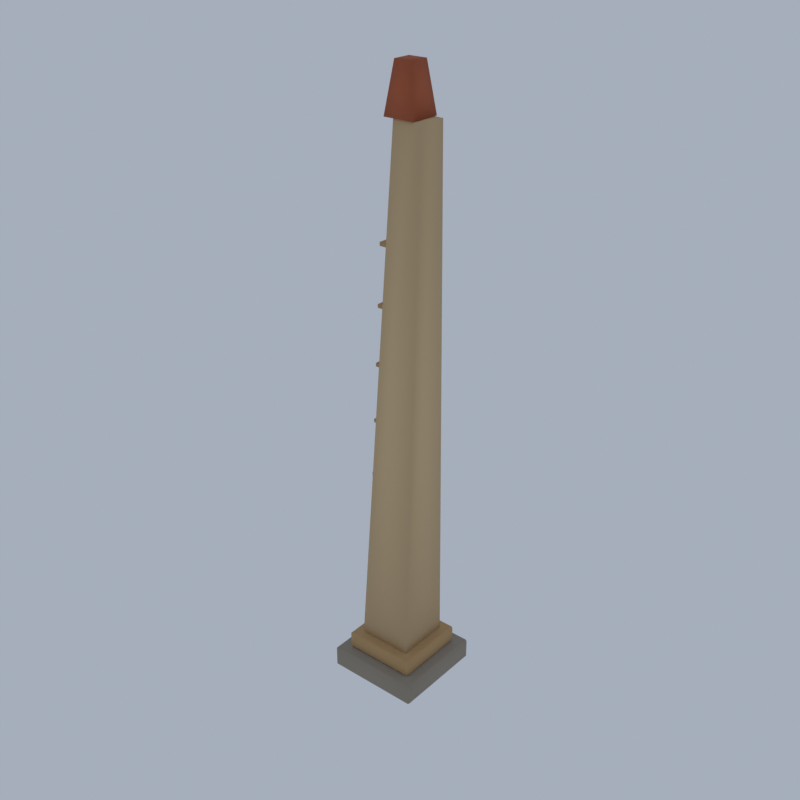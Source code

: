# Source: LM14_03_sand_obelisk_03.blend  (saved by Blender 5.2.45; exported with 4.5.12 LTS)
import bpy
from mathutils import Matrix  # noqa: F401  (used for matrix-valued properties, if any)

bpy.ops.wm.read_factory_settings(use_empty=True)
scene = bpy.context.scene
scene.name = 'Scene'

# ---- collections
col_collection = bpy.data.collections.new('Collection'); scene.collection.children.link(col_collection)

# ---- materials (node trees are filled in below, after node groups)
mat_vh_f_stone_limestone = bpy.data.materials.new('vh_f_stone|Limestone')
mat_vh_f_stone_limestone.diffuse_color = (0.3112, 0.2674, 0.2084, 1.0)
mat_vh_f_sandd_sandstone = bpy.data.materials.new('vh_f_sandd|Sandstone')
mat_vh_f_sandd_sandstone.diffuse_color = (0.4995, 0.3112, 0.139, 1.0)
mat_vh_f_sand_sandstone = bpy.data.materials.new('vh_f_sand|Sandstone')
mat_vh_f_sand_sandstone.diffuse_color = (0.6661, 0.4762, 0.259, 1.0)
mat_vh_f_red_sandstone = bpy.data.materials.new('vh_f_red|Sandstone')
mat_vh_f_red_sandstone.diffuse_color = (0.4313, 0.1062, 0.04145, 1.0)

# ---- material node trees
mat_vh_f_stone_limestone.use_nodes = True; mat_vh_f_stone_limestone.node_tree.nodes.clear()
_N = mat_vh_f_stone_limestone.node_tree.nodes; _L = mat_vh_f_stone_limestone.node_tree.links
n0 = _N.new('ShaderNodeBsdfPrincipled'); n0.name = 'Principled BSDF'; n0.location = (-200, 100)
n0.inputs[0].default_value = (0.3112, 0.2674, 0.2084, 1.0)
n0.inputs[2].default_value = 0.92
n0.inputs[10].default_value = 0.005
n1 = _N.new('ShaderNodeOutputMaterial'); n1.name = 'Material Output'; n1.location = (200, 100)
_L.new(n0.outputs[0], n1.inputs[0])
n1.is_active_output = True
mat_vh_f_sandd_sandstone.use_nodes = True; mat_vh_f_sandd_sandstone.node_tree.nodes.clear()
_N = mat_vh_f_sandd_sandstone.node_tree.nodes; _L = mat_vh_f_sandd_sandstone.node_tree.links
n0 = _N.new('ShaderNodeBsdfPrincipled'); n0.name = 'Principled BSDF'; n0.location = (-200, 100)
n0.inputs[0].default_value = (0.4995, 0.3112, 0.139, 1.0)
n0.inputs[2].default_value = 0.95
n0.inputs[10].default_value = 0.005
n1 = _N.new('ShaderNodeOutputMaterial'); n1.name = 'Material Output'; n1.location = (200, 100)
_L.new(n0.outputs[0], n1.inputs[0])
n1.is_active_output = True
mat_vh_f_sand_sandstone.use_nodes = True; mat_vh_f_sand_sandstone.node_tree.nodes.clear()
_N = mat_vh_f_sand_sandstone.node_tree.nodes; _L = mat_vh_f_sand_sandstone.node_tree.links
n0 = _N.new('ShaderNodeBsdfPrincipled'); n0.name = 'Principled BSDF'; n0.location = (-200, 100)
n0.inputs[0].default_value = (0.6661, 0.4762, 0.259, 1.0)
n0.inputs[2].default_value = 0.95
n0.inputs[10].default_value = 0.005
n1 = _N.new('ShaderNodeOutputMaterial'); n1.name = 'Material Output'; n1.location = (200, 100)
_L.new(n0.outputs[0], n1.inputs[0])
n1.is_active_output = True
mat_vh_f_red_sandstone.use_nodes = True; mat_vh_f_red_sandstone.node_tree.nodes.clear()
_N = mat_vh_f_red_sandstone.node_tree.nodes; _L = mat_vh_f_red_sandstone.node_tree.links
n0 = _N.new('ShaderNodeBsdfPrincipled'); n0.name = 'Principled BSDF'; n0.location = (-200, 100)
n0.inputs[0].default_value = (0.4313, 0.1062, 0.04145, 1.0)
n0.inputs[2].default_value = 0.95
n0.inputs[10].default_value = 0.005
n1 = _N.new('ShaderNodeOutputMaterial'); n1.name = 'Material Output'; n1.location = (200, 100)
_L.new(n0.outputs[0], n1.inputs[0])
n1.is_active_output = True

# ---- world
world_world = bpy.data.worlds.new('World'); scene.world = world_world
world_world.use_nodes = True; world_world.node_tree.nodes.clear()
_N = world_world.node_tree.nodes; _L = world_world.node_tree.links
n0 = _N.new('ShaderNodeOutputWorld'); n0.name = 'World Output'; n0.location = (200, 100)
n1 = _N.new('ShaderNodeBackground'); n1.name = 'Background'; n1.location = (-200, 100)
n1.inputs[0].default_value = (0.42, 0.47, 0.55, 1.0)
n1.inputs[1].default_value = 0.9
_L.new(n1.outputs[0], n0.inputs[0])
n0.is_active_output = True
world_world.color = (0.05088, 0.05088, 0.05088)
world_world.sun_shadow_jitter_overblur = 0.0

# ---- meshes
me_sand_obelisk = bpy.data.meshes.new('sand_obelisk')
me_sand_obelisk.from_pydata([(-4.291, -4.55, 0.2537), (-4.291, -4.75, 0.4767), (-4.491, -4.55, 0.4767), (-4.291, -4.75, 2.26), (-4.291, -4.55, 2.483), (-4.491, -4.55, 2.26), (-4.291, 4.55, 0.2537), (-4.491, 4.55, 0.4767), (-4.291, 4.75, 0.4767), (-4.291, 4.55, 2.483), (-4.291, 4.75, 2.26), (-4.491, 4.55, 2.26), (4.809, -4.55, 0.2537), (5.009, -4.55, 0.4767), (4.809, -4.75, 0.4767), (4.809, -4.55, 2.483), (4.809, -4.75, 2.26), (5.009, -4.55, 2.26), (4.809, 4.55, 0.2537), (4.809, 4.75, 0.4767), (5.009, 4.55, 0.4767), (4.809, 4.55, 2.483), (5.009, 4.55, 2.26), (4.809, 4.75, 2.26), (-2.969, -1.133, 0.305), (-2.295, 0.3341, 0.1813), (-4.0, 0.8151, 0.1127), (-4.776, -0.613, 0.2883), (-2.658, -1.146, 1.793), (-2.075, -0.2483, 1.956), (-3.367, 0.9953, 1.58), (-4.533, -0.4498, 1.818), (2.519, -4.136, 0.2415), (2.878, -1.806, 0.5146), (0.1711, -1.76, 0.3298), (0.7619, -3.496, 0.4324), (2.144, -3.734, 1.687), (2.808, -2.347, 1.799), (0.9142, -1.557, 1.37), (0.6564, -3.991, 1.794), (-2.819, 1.74, 0.5562), (-2.014, 3.214, 0.1545), (-2.855, 3.925, 0.2788), (-3.947, 2.045, 0.3277), (-2.657, 1.788, 1.716), (-2.295, 3.201, 2.152), (-2.783, 3.624, 2.011), (-3.442, 2.584, 1.687), (-3.241, -3.5, 2.483), (-3.241, -3.7, 2.706), (-3.441, -3.5, 2.706), (-3.241, -3.7, 4.044), (-3.241, -3.5, 4.267), (-3.441, -3.5, 4.044), (-3.241, 3.5, 2.483), (-3.441, 3.5, 2.706), (-3.241, 3.7, 2.706), (-3.241, 3.5, 4.267), (-3.241, 3.7, 4.044), (-3.441, 3.5, 4.044), (3.759, -3.5, 2.483), (3.959, -3.5, 2.706), (3.759, -3.7, 2.706), (3.759, -3.5, 4.267), (3.759, -3.7, 4.044), (3.959, -3.5, 4.044), (3.759, 3.5, 2.483), (3.759, 3.7, 2.706), (3.959, 3.5, 2.706), (3.759, 3.5, 4.267), (3.959, 3.5, 4.044), (3.759, 3.7, 4.044), (-2.141, -2.4, 5.66), (2.659, -2.4, 5.66), (2.659, 2.4, 5.66), (-2.141, 2.4, 5.66), (-2.141, -2.4, 5.994), (2.659, -2.4, 5.994), (2.659, 2.4, 5.994), (-2.141, 2.4, 5.994), (-1.991, -2.25, 11.23), (2.509, -2.25, 11.23), (2.509, 2.25, 11.23), (-1.991, 2.25, 11.23), (-1.991, -2.25, 11.57), (2.509, -2.25, 11.57), (2.509, 2.25, 11.57), (-1.991, 2.25, 11.57), (-1.841, -2.1, 16.81), (2.359, -2.1, 16.81), (2.359, 2.1, 16.81), (-1.841, 2.1, 16.81), (-1.841, -2.1, 17.14), (2.359, -2.1, 17.14), (2.359, 2.1, 17.14), (-1.841, 2.1, 17.14), (-1.691, -1.95, 22.38), (2.209, -1.95, 22.38), (2.209, 1.95, 22.38), (-1.691, 1.95, 22.38), (-1.691, -1.95, 22.71), (2.209, -1.95, 22.71), (2.209, 1.95, 22.71), (-1.691, 1.95, 22.71), (-1.541, -1.8, 27.95), (2.059, -1.8, 27.95), (2.059, 1.8, 27.95), (-1.541, 1.8, 27.95), (-1.541, -1.8, 28.29), (2.059, -1.8, 28.29), (2.059, 1.8, 28.29), (-1.541, 1.8, 28.29), (-1.391, -1.65, 33.53), (1.909, -1.65, 33.53), (1.909, 1.65, 33.53), (-1.391, 1.65, 33.53), (-1.391, -1.65, 33.86), (1.909, -1.65, 33.86), (1.909, 1.65, 33.86), (-1.391, 1.65, 33.86), (-1.241, -1.5, 39.1), (1.759, -1.5, 39.1), (1.759, 1.5, 39.1), (-1.241, 1.5, 39.1), (-1.241, -1.5, 39.43), (1.759, -1.5, 39.43), (1.759, 1.5, 39.43), (-1.241, 1.5, 39.43), (-1.091, -1.35, 44.67), (1.609, -1.35, 44.67), (1.609, 1.35, 44.67), (-1.091, 1.35, 44.67), (-1.091, -1.35, 45.01), (1.609, -1.35, 45.01), (1.609, 1.35, 45.01), (-1.091, 1.35, 45.01), (0.82, 0.2873, 9.171), (0.8542, 0.1933, 9.283), (0.726, 0.2531, 9.283), (0.8542, 0.1933, 11.29), (0.82, 0.2873, 11.4), (0.726, 0.2531, 11.29), (0.5464, 1.039, 9.171), (0.4524, 1.005, 9.283), (0.5122, 1.133, 9.283), (0.5464, 1.039, 11.4), (0.5122, 1.133, 11.29), (0.4524, 1.005, 11.29), (1.572, 0.5609, 9.171), (1.666, 0.5951, 9.283), (1.606, 0.467, 9.283), (1.572, 0.5609, 11.4), (1.606, 0.467, 11.29), (1.666, 0.5951, 11.29), (1.298, 1.313, 9.171), (1.264, 1.407, 9.283), (1.392, 1.347, 9.283), (1.298, 1.313, 11.4), (1.392, 1.347, 11.29), (1.264, 1.407, 11.29), (0.72, 0.1873, 15.86), (0.7542, 0.09335, 15.97), (0.626, 0.1531, 15.97), (0.7542, 0.09335, 17.98), (0.72, 0.1873, 18.09), (0.626, 0.1531, 17.98), (0.4464, 0.9391, 15.86), (0.3524, 0.9049, 15.97), (0.4122, 1.033, 15.97), (0.4464, 0.9391, 18.09), (0.4122, 1.033, 17.98), (0.3524, 0.9049, 17.98), (1.472, 0.4609, 15.86), (1.566, 0.4951, 15.97), (1.506, 0.367, 15.97), (1.472, 0.4609, 18.09), (1.506, 0.367, 17.98), (1.566, 0.4951, 17.98), (1.198, 1.213, 15.86), (1.164, 1.307, 15.97), (1.292, 1.247, 15.97), (1.198, 1.213, 18.09), (1.292, 1.247, 17.98), (1.164, 1.307, 17.98), (-2.906, 0.221, 0.07754), (-1.755, 0.9947, 0.5228), (-3.21, 2.938, 0.09145), (-5.009, 2.191, 0.0), (-3.876, 0.6555, 1.859), (-2.146, 0.9163, 2.089), (-2.988, 3.292, 1.539), (-4.753, 2.352, 1.673), (3.645, -2.985, 0.06031), (4.207, -1.045, 0.3993), (2.538, -0.3134, 0.2537), (1.56, -2.601, 0.02464), (3.731, -3.051, 1.487), (4.285, -0.9842, 1.751), (2.847, -0.8523, 1.663), (2.557, -2.084, 1.621), (1.666, 0.02896, 0.435), (3.939, 1.345, 0.3868), (2.306, 3.099, 0.3229), (0.2983, 2.42, 0.2596), (1.917, 0.7222, 1.108), (2.825, 1.449, 1.31), (1.981, 3.034, 1.281), (1.329, 1.873, 1.4), (-2.439, -2.7, 4.372), (2.957, -2.7, 4.162), (2.957, 2.7, 4.162), (-2.439, 2.7, 4.372), (0.4653, -1.4, 55.56), (3.264, -1.4, 55.46), (3.264, 1.4, 55.46), (0.4653, 1.4, 55.56), (-0.4409, -1.5, 55.54), (2.559, -1.5, 55.54), (2.559, 1.5, 55.54), (-0.4409, 1.5, 55.54), (0.1591, -0.9, 60.0), (1.959, -0.9, 60.0), (1.959, 0.9, 60.0), (0.1591, 0.9, 60.0)], [], [(0, 1, 2), (3, 4, 5), (6, 7, 8), (9, 10, 11), (12, 13, 14), (15, 16, 17), (18, 19, 20), (21, 22, 23), (6, 0, 2, 7), (1, 3, 5, 2), (4, 9, 11, 5), (10, 8, 7, 11), (18, 6, 8, 19), (9, 21, 23, 10), (22, 20, 19, 23), (12, 18, 20, 13), (21, 15, 17, 22), (16, 14, 13, 17), (0, 12, 14, 1), (15, 4, 3, 16), (6, 18, 12, 0), (2, 5, 11, 7), (14, 16, 3, 1), (21, 9, 4, 15), (8, 10, 23, 19), (20, 22, 17, 13), (24, 27, 26, 25), (28, 29, 30, 31), (24, 25, 29, 28), (25, 26, 30, 29), (26, 27, 31, 30), (27, 24, 28, 31), (32, 35, 34, 33), (36, 37, 38, 39), (32, 33, 37, 36), (33, 34, 38, 37), (34, 35, 39, 38), (35, 32, 36, 39), (40, 43, 42, 41), (44, 45, 46, 47), (40, 41, 45, 44), (41, 42, 46, 45), (42, 43, 47, 46), (43, 40, 44, 47), (48, 49, 50), (51, 52, 53), (54, 55, 56), (57, 58, 59), (60, 61, 62), (63, 64, 65), (66, 67, 68), (69, 70, 71), (54, 48, 50, 55), (49, 51, 53, 50), (52, 57, 59, 53), (58, 56, 55, 59), (66, 54, 56, 67), (57, 69, 71, 58), (70, 68, 67, 71), (60, 66, 68, 61), (69, 63, 65, 70), (64, 62, 61, 65), (48, 60, 62, 49), (63, 52, 51, 64), (54, 66, 60, 48), (50, 53, 59, 55), (62, 64, 51, 49), (69, 57, 52, 63), (56, 58, 71, 67), (68, 70, 65, 61), (72, 75, 74, 73), (76, 77, 78, 79), (72, 73, 77, 76), (73, 74, 78, 77), (74, 75, 79, 78), (75, 72, 76, 79), (80, 83, 82, 81), (84, 85, 86, 87), (80, 81, 85, 84), (81, 82, 86, 85), (82, 83, 87, 86), (83, 80, 84, 87), (88, 91, 90, 89), (92, 93, 94, 95), (88, 89, 93, 92), (89, 90, 94, 93), (90, 91, 95, 94), (91, 88, 92, 95), (96, 99, 98, 97), (100, 101, 102, 103), (96, 97, 101, 100), (97, 98, 102, 101), (98, 99, 103, 102), (99, 96, 100, 103), (104, 107, 106, 105), (108, 109, 110, 111), (104, 105, 109, 108), (105, 106, 110, 109), (106, 107, 111, 110), (107, 104, 108, 111), (112, 115, 114, 113), (116, 117, 118, 119), (112, 113, 117, 116), (113, 114, 118, 117), (114, 115, 119, 118), (115, 112, 116, 119), (120, 123, 122, 121), (124, 125, 126, 127), (120, 121, 125, 124), (121, 122, 126, 125), (122, 123, 127, 126), (123, 120, 124, 127), (128, 131, 130, 129), (132, 133, 134, 135), (128, 129, 133, 132), (129, 130, 134, 133), (130, 131, 135, 134), (131, 128, 132, 135), (136, 137, 138), (139, 140, 141), (142, 143, 144), (145, 146, 147), (148, 149, 150), (151, 152, 153), (154, 155, 156), (157, 158, 159), (142, 136, 138, 143), (137, 139, 141, 138), (140, 145, 147, 141), (146, 144, 143, 147), (154, 142, 144, 155), (145, 157, 159, 146), (158, 156, 155, 159), (148, 154, 156, 149), (157, 151, 153, 158), (152, 150, 149, 153), (136, 148, 150, 137), (151, 140, 139, 152), (142, 154, 148, 136), (138, 141, 147, 143), (150, 152, 139, 137), (157, 145, 140, 151), (144, 146, 159, 155), (156, 158, 153, 149), (160, 161, 162), (163, 164, 165), (166, 167, 168), (169, 170, 171), (172, 173, 174), (175, 176, 177), (178, 179, 180), (181, 182, 183), (166, 160, 162, 167), (161, 163, 165, 162), (164, 169, 171, 165), (170, 168, 167, 171), (178, 166, 168, 179), (169, 181, 183, 170), (182, 180, 179, 183), (172, 178, 180, 173), (181, 175, 177, 182), (176, 174, 173, 177), (160, 172, 174, 161), (175, 164, 163, 176), (166, 178, 172, 160), (162, 165, 171, 167), (174, 176, 163, 161), (181, 169, 164, 175), (168, 170, 183, 179), (180, 182, 177, 173), (184, 187, 186, 185), (188, 189, 190, 191), (184, 185, 189, 188), (185, 186, 190, 189), (186, 187, 191, 190), (187, 184, 188, 191), (192, 195, 194, 193), (196, 197, 198, 199), (192, 193, 197, 196), (193, 194, 198, 197), (194, 195, 199, 198), (195, 192, 196, 199), (200, 203, 202, 201), (204, 205, 206, 207), (200, 201, 205, 204), (201, 202, 206, 205), (202, 203, 207, 206), (203, 200, 204, 207), (208, 211, 210, 209), (212, 213, 214, 215), (208, 209, 213, 212), (209, 210, 214, 213), (210, 211, 215, 214), (211, 208, 212, 215), (216, 219, 218, 217), (220, 221, 222, 223), (216, 217, 221, 220), (217, 218, 222, 221), (218, 219, 223, 222), (219, 216, 220, 223)])
me_sand_obelisk.polygons.foreach_set('use_smooth', [True] * 200)
me_sand_obelisk.polygons.foreach_set('material_index', [0, 0, 0, 0, 0, 0, 0, 0, 0, 0, 0, 0, 0, 0, 0, 0, 0, 0, 0, 0, 0, 0, 0, 0, 0, 0, 0, 0, 0, 0, 0, 0, 0, 0, 0, 0, 0, 0, 0, 0, 0, 0, 0, 0, 1, 1, 1, 1, 1, 1, 1, 1, 1, 1, 1, 1, 1, 1, 1, 1, 1, 1, 1, 1, 1, 1, 1, 1, 1, 1, 1, 1, 1, 1, 1, 1, 1, 1, 1, 1, 1, 1, 1, 1, 1, 1, 1, 1, 1, 1, 1, 1, 1, 1, 1, 1, 1, 1, 1, 1, 1, 1, 1, 1, 1, 1, 1, 1, 1, 1, 1, 1, 1, 1, 1, 1, 1, 1, 1, 1, 1, 1, 1, 1, 1, 1, 1, 1, 1, 1, 1, 1, 1, 1, 1, 1, 1, 1, 1, 1, 1, 1, 1, 1, 1, 1, 1, 1, 1, 1, 1, 1, 1, 1, 1, 1, 1, 1, 1, 1, 1, 1, 1, 1, 1, 1, 1, 1, 1, 1, 1, 1, 1, 1, 1, 1, 1, 1, 1, 1, 1, 1, 1, 1, 1, 1, 1, 1, 2, 2, 2, 2, 2, 2, 3, 3, 3, 3, 3, 3])
_k = set([(0, 1), (0, 2), (0, 6), (0, 12), (1, 2), (1, 3), (1, 14), (2, 5), (2, 7), (3, 4), (3, 5), (3, 16), (4, 5), (4, 9), (4, 15), (5, 11), (6, 7), (6, 8), (6, 18), (7, 8), (7, 11), (8, 10), (8, 19), (9, 10), (9, 11), (9, 21), (10, 11), (10, 23), (12, 13), (12, 14), (12, 18), (13, 14), (13, 17), (13, 20), (14, 16), (15, 16), (15, 17), (15, 21), (16, 17), (17, 22), (18, 19), (18, 20), (19, 20), (19, 23), (20, 22), (21, 22), (21, 23), (22, 23), (24, 25), (24, 27), (24, 28), (25, 26), (25, 29), (26, 27), (26, 30), (27, 31), (28, 29), (28, 31), (29, 30), (30, 31), (32, 33), (32, 35), (32, 36), (33, 34), (33, 37), (34, 35), (34, 38), (35, 39), (36, 37), (36, 39), (37, 38), (38, 39), (40, 41), (40, 43), (40, 44), (41, 42), (41, 45), (42, 43), (42, 46), (43, 47), (44, 45), (44, 47), (45, 46), (46, 47), (48, 49), (48, 50), (48, 54), (48, 60), (49, 50), (49, 51), (49, 62), (50, 53), (50, 55), (51, 52), (51, 53), (51, 64), (52, 53), (52, 57), (52, 63), (53, 59), (54, 55), (54, 56), (54, 66), (55, 56), (55, 59), (56, 58), (56, 67), (57, 58), (57, 59), (57, 69), (58, 59), (58, 71), (60, 61), (60, 62), (60, 66), (61, 62), (61, 65), (61, 68), (62, 64), (63, 64), (63, 65), (63, 69), (64, 65), (65, 70), (66, 67), (66, 68), (67, 68), (67, 71), (68, 70), (69, 70), (69, 71), (70, 71), (72, 73), (72, 75), (72, 76), (73, 74), (73, 77), (74, 75), (74, 78), (75, 79), (76, 77), (76, 79), (77, 78), (78, 79), (80, 81), (80, 83), (80, 84), (81, 82), (81, 85), (82, 83), (82, 86), (83, 87), (84, 85), (84, 87), (85, 86), (86, 87), (88, 89), (88, 91), (88, 92), (89, 90), (89, 93), (90, 91), (90, 94), (91, 95), (92, 93), (92, 95), (93, 94), (94, 95), (96, 97), (96, 99), (96, 100), (97, 98), (97, 101), (98, 99), (98, 102), (99, 103), (100, 101), (100, 103), (101, 102), (102, 103), (104, 105), (104, 107), (104, 108), (105, 106), (105, 109), (106, 107), (106, 110), (107, 111), (108, 109), (108, 111), (109, 110), (110, 111), (112, 113), (112, 115), (112, 116), (113, 114), (113, 117), (114, 115), (114, 118), (115, 119), (116, 117), (116, 119), (117, 118), (118, 119), (120, 121), (120, 123), (120, 124), (121, 122), (121, 125), (122, 123), (122, 126), (123, 127), (124, 125), (124, 127), (125, 126), (126, 127), (128, 129), (128, 131), (128, 132), (129, 130), (129, 133), (130, 131), (130, 134), (131, 135), (132, 133), (132, 135), (133, 134), (134, 135), (136, 137), (136, 138), (136, 142), (136, 148), (137, 138), (137, 139), (137, 150), (138, 141), (138, 143), (139, 140), (139, 141), (139, 152), (140, 141), (140, 145), (140, 151), (141, 147), (142, 143), (142, 144), (142, 154), (143, 144), (143, 147), (144, 146), (144, 155), (145, 146), (145, 147), (145, 157), (146, 147), (146, 159), (148, 149), (148, 150), (148, 154), (149, 150), (149, 153), (149, 156), (150, 152), (151, 152), (151, 153), (151, 157), (152, 153), (153, 158), (154, 155), (154, 156), (155, 156), (155, 159), (156, 158), (157, 158), (157, 159), (158, 159), (160, 161), (160, 162), (160, 166), (160, 172), (161, 162), (161, 163), (161, 174), (162, 165), (162, 167), (163, 164), (163, 165), (163, 176), (164, 165), (164, 169), (164, 175), (165, 171), (166, 167), (166, 168), (166, 178), (167, 168), (167, 171), (168, 170), (168, 179), (169, 170), (169, 171), (169, 181), (170, 171), (170, 183), (172, 173), (172, 174), (172, 178), (173, 174), (173, 177), (173, 180), (174, 176), (175, 176), (175, 177), (175, 181), (176, 177), (177, 182), (178, 179), (178, 180), (179, 180), (179, 183), (180, 182), (181, 182), (181, 183), (182, 183), (184, 185), (184, 187), (184, 188), (185, 186), (185, 189), (186, 187), (186, 190), (187, 191), (188, 189), (188, 191), (189, 190), (190, 191), (192, 193), (192, 195), (192, 196), (193, 194), (193, 197), (194, 195), (194, 198), (195, 199), (196, 197), (196, 199), (197, 198), (198, 199), (200, 201), (200, 203), (200, 204), (201, 202), (201, 205), (202, 203), (202, 206), (203, 207), (204, 205), (204, 207), (205, 206), (206, 207), (208, 209), (208, 211), (208, 212), (209, 210), (209, 213), (210, 211), (210, 214), (211, 215), (212, 213), (212, 215), (213, 214), (214, 215), (216, 217), (216, 219), (216, 220), (217, 218), (217, 221), (218, 219), (218, 222), (219, 223), (220, 221), (220, 223), (221, 222), (222, 223)])
me_sand_obelisk.attributes.new('sharp_edge', 'BOOLEAN', 'EDGE').data.foreach_set('value', [ (min(e.vertices), max(e.vertices)) in _k for e in me_sand_obelisk.edges])
me_sand_obelisk.materials.append(mat_vh_f_stone_limestone)
me_sand_obelisk.materials.append(mat_vh_f_sandd_sandstone)
me_sand_obelisk.materials.append(mat_vh_f_sand_sandstone)
me_sand_obelisk.materials.append(mat_vh_f_red_sandstone)
me_sand_obelisk.update()

# ---- objects
ob_sand_obelisk = bpy.data.objects.new('sand_obelisk', me_sand_obelisk)

# ---- transforms, parenting, visibility, modifiers, constraints
ob_sand_obelisk.location = (0.0, 0.0, 0.0)

# ---- collection membership
scene.collection.objects.link(ob_sand_obelisk)

# ---- scene / render settings (as saved in the file)
scene.frame_start = 1; scene.frame_end = 250; scene.frame_set(1)
scene.render.engine = 'CYCLES'
scene.render.resolution_x = 420
scene.render.resolution_y = 420
scene.render.bake_bias = 0.0
scene.render.bake_samples = 0
scene.render.compositor_device = 'GPU'
scene.cycles.samples = 24
scene.cycles.adaptive_threshold = 0.05
scene.cycles.max_bounces = 4
scene.cycles.diffuse_bounces = 2
scene.cycles.glossy_bounces = 2
scene.cycles.transmission_bounces = 2
scene.cycles.transparent_max_bounces = 4
scene.eevee.taa_render_samples = 48
scene.eevee.use_volume_custom_range = False
scene.eevee.fast_gi_thickness_near = 0.1
scene.eevee.fast_gi_thickness_far = 0.0
scene.eevee.ray_tracing_options.screen_trace_thickness = 0.1
scene.view_settings.view_transform = 'Standard'
bpy.context.view_layer.update()

# ---- added for rendering (the .blend has no active camera): camera
cam_auto = bpy.data.cameras.new('AutoCamera')
cam_auto.lens = 50.0
cam_auto.sensor_width = 36.0
cam_auto.clip_end = 1000.0
ob_auto_camera = bpy.data.objects.new('AutoCamera', cam_auto)
scene.collection.objects.link(ob_auto_camera)
ob_auto_camera.location = (56.9642, -68.357, 75.5714)
ob_auto_camera.rotation_euler = (1.09748, -7.21219e-08, 0.694738)
scene.camera = ob_auto_camera
bpy.context.view_layer.update()
